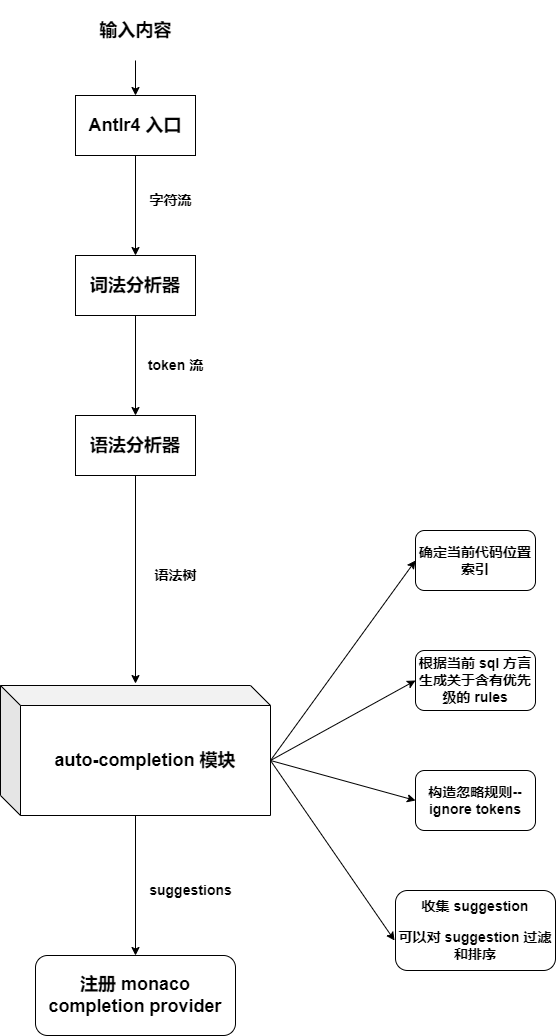

The diagram above was exported from draw.io. Its source (the exported page's mxGraphModel, read from the mxfile embedded in the PNG):
<mxGraphModel dx="870" dy="1870" grid="1" gridSize="10" guides="1" tooltips="1" connect="1" arrows="1" fold="1" page="1" pageScale="1" pageWidth="850" pageHeight="1100" math="0" shadow="0">
  <root>
    <mxCell id="0" />
    <mxCell id="1" parent="0" />
    <mxCell id="10" style="edgeStyle=none;html=1;" edge="1" parent="1" source="2" target="3">
      <mxGeometry relative="1" as="geometry" />
    </mxCell>
    <mxCell id="2" value="&lt;h2&gt;词法分析器&lt;/h2&gt;" style="rounded=0;whiteSpace=wrap;html=1;" parent="1" vertex="1">
      <mxGeometry x="120" y="150" width="120" height="60" as="geometry" />
    </mxCell>
    <mxCell id="19" style="edgeStyle=none;html=1;entryX=0.5;entryY=-0.015;entryDx=0;entryDy=0;entryPerimeter=0;" edge="1" parent="1" source="3" target="5">
      <mxGeometry relative="1" as="geometry" />
    </mxCell>
    <mxCell id="3" value="&lt;h2&gt;语法分析器&lt;/h2&gt;" style="rounded=0;whiteSpace=wrap;html=1;" vertex="1" parent="1">
      <mxGeometry x="120" y="310" width="120" height="60" as="geometry" />
    </mxCell>
    <mxCell id="25" style="edgeStyle=none;html=1;entryX=0;entryY=0.5;entryDx=0;entryDy=0;exitX=0;exitY=0;exitDx=270;exitDy=75;exitPerimeter=0;" edge="1" parent="1" source="5" target="21">
      <mxGeometry relative="1" as="geometry" />
    </mxCell>
    <mxCell id="26" style="edgeStyle=none;html=1;entryX=0;entryY=0.5;entryDx=0;entryDy=0;exitX=0;exitY=0;exitDx=270;exitDy=75;exitPerimeter=0;" edge="1" parent="1" source="5" target="22">
      <mxGeometry relative="1" as="geometry" />
    </mxCell>
    <mxCell id="27" style="edgeStyle=none;html=1;entryX=0;entryY=0.5;entryDx=0;entryDy=0;exitX=0;exitY=0;exitDx=270;exitDy=75;exitPerimeter=0;" edge="1" parent="1" source="5" target="23">
      <mxGeometry relative="1" as="geometry">
        <mxPoint x="380" y="650" as="sourcePoint" />
      </mxGeometry>
    </mxCell>
    <mxCell id="28" style="edgeStyle=none;html=1;exitX=0;exitY=0;exitDx=270;exitDy=75;exitPerimeter=0;entryX=-0.006;entryY=0.625;entryDx=0;entryDy=0;entryPerimeter=0;" edge="1" parent="1" source="5" target="24">
      <mxGeometry relative="1" as="geometry" />
    </mxCell>
    <mxCell id="30" style="edgeStyle=none;html=1;entryX=0.5;entryY=0;entryDx=0;entryDy=0;" edge="1" parent="1" source="5" target="29">
      <mxGeometry relative="1" as="geometry" />
    </mxCell>
    <mxCell id="5" value="&lt;h2&gt;auto-completion 模块&lt;/h2&gt;" style="shape=cube;whiteSpace=wrap;html=1;boundedLbl=1;backgroundOutline=1;darkOpacity=0.05;darkOpacity2=0.1;" vertex="1" parent="1">
      <mxGeometry x="45" y="580" width="270" height="130" as="geometry" />
    </mxCell>
    <mxCell id="9" value="" style="edgeStyle=none;html=1;" edge="1" parent="1" target="2">
      <mxGeometry relative="1" as="geometry">
        <mxPoint x="180" y="50" as="sourcePoint" />
      </mxGeometry>
    </mxCell>
    <mxCell id="12" value="&lt;h2&gt;Antlr4 入口&lt;/h2&gt;" style="whiteSpace=wrap;html=1;" vertex="1" parent="1">
      <mxGeometry x="120" y="-10" width="120" height="60" as="geometry" />
    </mxCell>
    <mxCell id="16" value="" style="edgeStyle=none;html=1;" edge="1" parent="1" source="15" target="12">
      <mxGeometry relative="1" as="geometry" />
    </mxCell>
    <mxCell id="15" value="&lt;h2&gt;输入内容&lt;/h2&gt;" style="text;html=1;align=center;verticalAlign=middle;resizable=0;points=[];autosize=1;strokeColor=none;fillColor=none;" vertex="1" parent="1">
      <mxGeometry x="130" y="-105" width="100" height="60" as="geometry" />
    </mxCell>
    <mxCell id="17" value="&lt;h3&gt;字符流&lt;/h3&gt;" style="text;html=1;align=center;verticalAlign=middle;resizable=0;points=[];autosize=1;strokeColor=none;fillColor=none;" vertex="1" parent="1">
      <mxGeometry x="180" y="65" width="70" height="60" as="geometry" />
    </mxCell>
    <mxCell id="18" value="&lt;h3&gt;token 流&lt;/h3&gt;" style="text;html=1;align=center;verticalAlign=middle;resizable=0;points=[];autosize=1;strokeColor=none;fillColor=none;" vertex="1" parent="1">
      <mxGeometry x="180" y="230" width="80" height="60" as="geometry" />
    </mxCell>
    <mxCell id="20" value="&lt;h3&gt;语法树&lt;/h3&gt;" style="text;html=1;align=center;verticalAlign=middle;resizable=0;points=[];autosize=1;strokeColor=none;fillColor=none;" vertex="1" parent="1">
      <mxGeometry x="185" y="440" width="70" height="60" as="geometry" />
    </mxCell>
    <mxCell id="21" value="&lt;h3&gt;确定当前代码位置索引&lt;/h3&gt;" style="rounded=1;whiteSpace=wrap;html=1;" vertex="1" parent="1">
      <mxGeometry x="460" y="425" width="120" height="60" as="geometry" />
    </mxCell>
    <mxCell id="22" value="&lt;h3&gt;根据当前 sql 方言生成关于含有优先级的 rules&lt;/h3&gt;" style="rounded=1;whiteSpace=wrap;html=1;" vertex="1" parent="1">
      <mxGeometry x="460" y="545" width="120" height="60" as="geometry" />
    </mxCell>
    <mxCell id="23" value="&lt;h3&gt;构造忽略规则--ignore tokens&lt;/h3&gt;" style="rounded=1;whiteSpace=wrap;html=1;" vertex="1" parent="1">
      <mxGeometry x="460" y="665" width="120" height="60" as="geometry" />
    </mxCell>
    <mxCell id="24" value="&lt;h3&gt;收集 suggestion&lt;/h3&gt;&lt;h3&gt;可以对 suggestion 过滤和排序&lt;/h3&gt;" style="rounded=1;whiteSpace=wrap;html=1;" vertex="1" parent="1">
      <mxGeometry x="440" y="785" width="160" height="80" as="geometry" />
    </mxCell>
    <mxCell id="29" value="&lt;h2&gt;注册 monaco completion provider&lt;/h2&gt;" style="rounded=1;whiteSpace=wrap;html=1;" vertex="1" parent="1">
      <mxGeometry x="80" y="850" width="200" height="80" as="geometry" />
    </mxCell>
    <mxCell id="31" value="&lt;h3&gt;suggestions&lt;/h3&gt;" style="text;html=1;align=center;verticalAlign=middle;resizable=0;points=[];autosize=1;strokeColor=none;fillColor=none;" vertex="1" parent="1">
      <mxGeometry x="180" y="755" width="110" height="60" as="geometry" />
    </mxCell>
  </root>
</mxGraphModel>